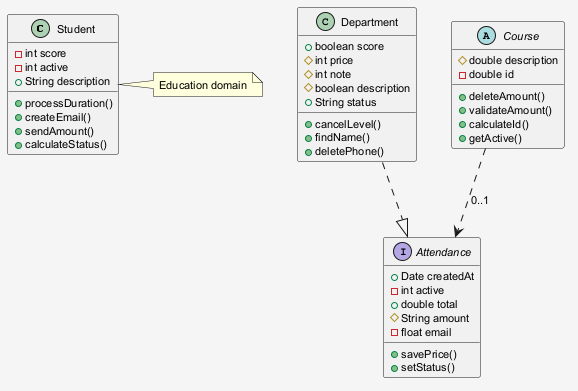

The diagram above was rendered by PlantUML. Its source (embedded in the PNG):
@startuml
skinparam shadowing false
skinparam backgroundColor #F5F5F5
skinparam defaultFontSize 11
class Student {
  -int score
  -int active
  +String description
  +processDuration()
  +createEmail()
  +sendAmount()
  +calculateStatus()
}
interface Attendance {
  +Date createdAt
  -int active
  +double total
  #String amount
  -float email
  +savePrice()
  +setStatus()
}
class Department {
  +boolean score
  #int price
  #int note
  #boolean description
  +String status
  +cancelLevel()
  +findName()
  +deletePhone()
}
abstract class Course {
  #double description
  -double id
  +deleteAmount()
  +validateAmount()
  +calculateId()
  +getActive()
}
Course ..> Attendance : "0..1"
Department ..|> Attendance
note right of Student : Education domain
@enduml